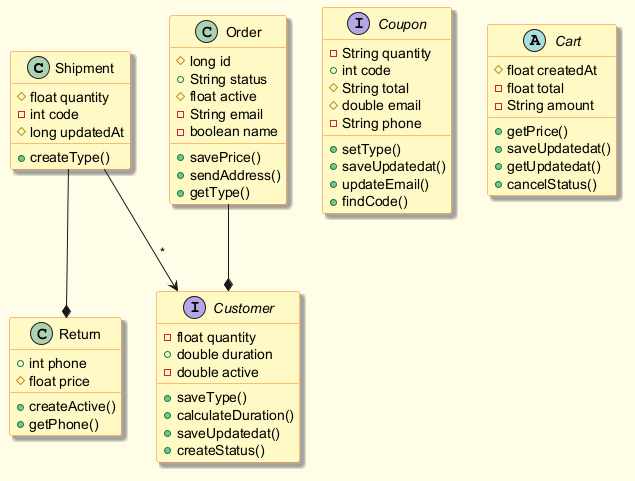

The diagram above was rendered by PlantUML. Its source (embedded in the PNG):
@startuml
skinparam backgroundColor #FFFDE7
skinparam classBackgroundColor #FFF9C4
skinparam classBorderColor #F57F17
skinparam shadowing true
class Shipment {
  #float quantity
  -int code
  #long updatedAt
  +createType()
}
class Return {
  +int phone
  #float price
  +createActive()
  +getPhone()
}
interface Customer {
  -float quantity
  +double duration
  -double active
  +saveType()
  +calculateDuration()
  +saveUpdatedat()
  +createStatus()
}
interface Coupon {
  -String quantity
  +int code
  #String total
  #double email
  -String phone
  +setType()
  +saveUpdatedat()
  +updateEmail()
  +findCode()
}
class Order {
  #long id
  +String status
  #float active
  -String email
  -boolean name
  +savePrice()
  +sendAddress()
  +getType()
}
abstract class Cart {
  #float createdAt
  -float total
  -String amount
  +getPrice()
  +saveUpdatedat()
  +getUpdatedat()
  +cancelStatus()
}
Shipment --> Customer : "*"
Shipment --* Return
Order --* Customer
@enduml